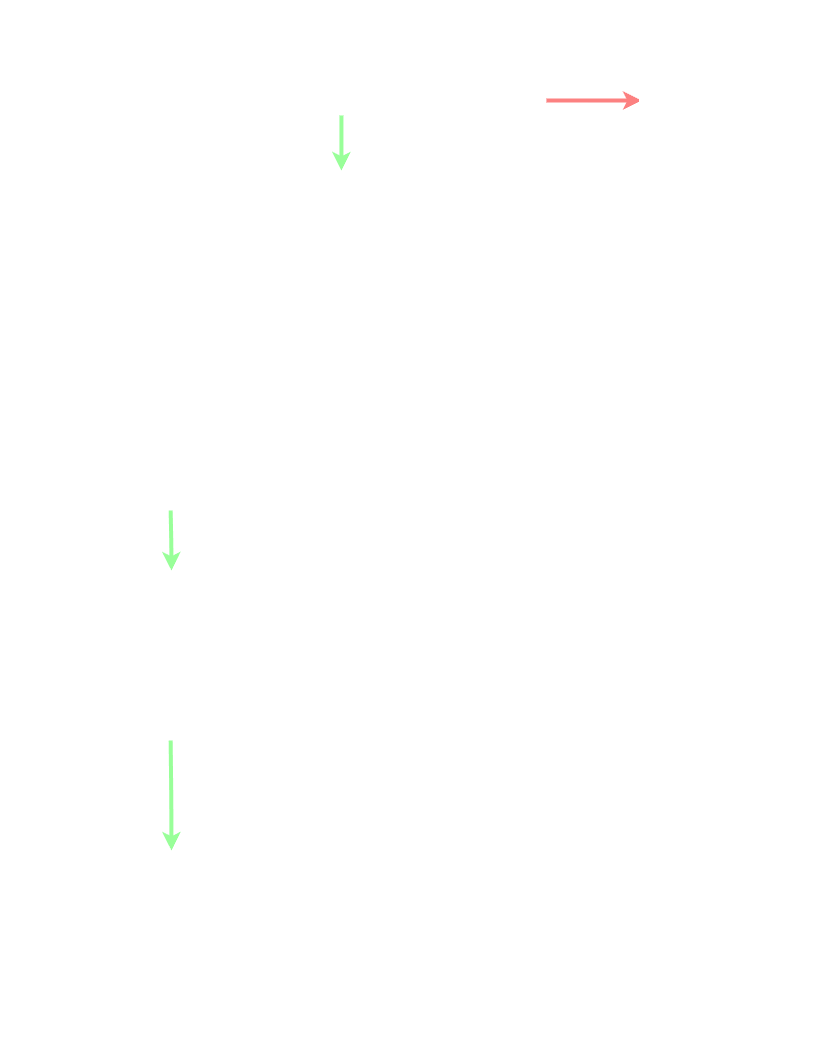

The diagram above was exported from draw.io. Its source (the exported page's mxGraphModel, read from the mxfile embedded in the PNG):
<mxGraphModel dx="2268" dy="1243" grid="1" gridSize="10" guides="1" tooltips="1" connect="1" arrows="1" fold="1" page="1" pageScale="1" pageWidth="850" pageHeight="1100" math="0" shadow="0">
  <root>
    <mxCell id="0" />
    <mxCell id="1" parent="0" />
    <mxCell id="oClZrMVyBuVQevJOamOb-84" value="" style="rounded=0;whiteSpace=wrap;html=1;fillColor=none;dashed=1;strokeWidth=4;" parent="1" vertex="1">
      <mxGeometry x="563" y="310" width="287" height="380" as="geometry" />
    </mxCell>
    <mxCell id="oClZrMVyBuVQevJOamOb-88" style="edgeStyle=orthogonalEdgeStyle;rounded=0;orthogonalLoop=1;jettySize=auto;html=1;exitX=1;exitY=0.5;exitDx=0;exitDy=0;strokeWidth=4;" parent="1" source="oClZrMVyBuVQevJOamOb-1" edge="1">
      <mxGeometry relative="1" as="geometry">
        <mxPoint x="563" y="490" as="targetPoint" />
        <Array as="points">
          <mxPoint x="370" y="415" />
          <mxPoint x="370" y="490" />
        </Array>
      </mxGeometry>
    </mxCell>
    <mxCell id="oClZrMVyBuVQevJOamOb-1" value="PRIVATE PILOT'S LICENSE (PPL)" style="rounded=0;whiteSpace=wrap;html=1;fillColor=none;strokeWidth=5;fontSize=20;fontFamily=Inter;fontSource=https%3A%2F%2Ffonts.googleapis.com%2Fcss%3Ffamily%3DInter;" parent="1" vertex="1">
      <mxGeometry x="90" y="360" width="240" height="110" as="geometry" />
    </mxCell>
    <mxCell id="oClZrMVyBuVQevJOamOb-3" value="PILOT LICENSE FLOW CHART&amp;nbsp;&lt;div&gt;&lt;font style=&quot;font-size: 14px;&quot;&gt;(HELICOPTER LICENSE FLOWCHART IS VERY SIMILAR)&lt;/font&gt;&lt;/div&gt;" style="text;html=1;align=center;verticalAlign=middle;whiteSpace=wrap;rounded=0;fontFamily=Inter;fontSource=https%3A%2F%2Ffonts.googleapis.com%2Fcss%3Ffamily%3DInter;fontSize=20;" parent="1" vertex="1">
      <mxGeometry x="154.95999999999998" y="30" width="449.93" height="30" as="geometry" />
    </mxCell>
    <mxCell id="oClZrMVyBuVQevJOamOb-44" style="edgeStyle=orthogonalEdgeStyle;rounded=0;orthogonalLoop=1;jettySize=auto;html=1;exitX=1;exitY=0.5;exitDx=0;exitDy=0;strokeWidth=4;strokeColor=light-dark(#000000,#FC8181);entryX=0;entryY=0.5;entryDx=0;entryDy=0;" parent="1" source="oClZrMVyBuVQevJOamOb-7" target="oClZrMVyBuVQevJOamOb-34" edge="1">
      <mxGeometry relative="1" as="geometry">
        <mxPoint x="620" y="160" as="targetPoint" />
        <Array as="points">
          <mxPoint x="585" y="120" />
        </Array>
      </mxGeometry>
    </mxCell>
    <mxCell id="oClZrMVyBuVQevJOamOb-45" style="edgeStyle=orthogonalEdgeStyle;rounded=0;orthogonalLoop=1;jettySize=auto;html=1;exitX=0.5;exitY=1;exitDx=0;exitDy=0;entryX=0.5;entryY=0;entryDx=0;entryDy=0;strokeColor=light-dark(#000000,#99FF99);strokeWidth=4;" parent="1" source="oClZrMVyBuVQevJOamOb-7" target="oClZrMVyBuVQevJOamOb-31" edge="1">
      <mxGeometry relative="1" as="geometry" />
    </mxCell>
    <mxCell id="oClZrMVyBuVQevJOamOb-7" value="CAN YOU OBTAIN AN AVIATION MEDICAL?" style="text;whiteSpace=wrap;fontSize=20;align=center;" parent="1" vertex="1">
      <mxGeometry x="174.93" y="105" width="410" height="30" as="geometry" />
    </mxCell>
    <mxCell id="oClZrMVyBuVQevJOamOb-76" style="edgeStyle=orthogonalEdgeStyle;rounded=0;orthogonalLoop=1;jettySize=auto;html=1;exitX=1;exitY=1;exitDx=0;exitDy=0;entryX=0;entryY=0.75;entryDx=0;entryDy=0;strokeWidth=4;" parent="1" source="oClZrMVyBuVQevJOamOb-10" target="oClZrMVyBuVQevJOamOb-60" edge="1">
      <mxGeometry relative="1" as="geometry" />
    </mxCell>
    <mxCell id="oClZrMVyBuVQevJOamOb-89" style="edgeStyle=orthogonalEdgeStyle;rounded=0;orthogonalLoop=1;jettySize=auto;html=1;exitX=1;exitY=0.5;exitDx=0;exitDy=0;strokeWidth=4;" parent="1" source="oClZrMVyBuVQevJOamOb-10" edge="1">
      <mxGeometry relative="1" as="geometry">
        <mxPoint x="563" y="490" as="targetPoint" />
        <Array as="points">
          <mxPoint x="330" y="590" />
          <mxPoint x="370" y="590" />
          <mxPoint x="370" y="490" />
        </Array>
      </mxGeometry>
    </mxCell>
    <mxCell id="oClZrMVyBuVQevJOamOb-10" value="COMMERCIAL PILOT'S LICENSE (CPL)" style="rounded=0;whiteSpace=wrap;html=1;fillColor=none;strokeWidth=5;fontSize=20;fontFamily=Inter;fontSource=https%3A%2F%2Ffonts.googleapis.com%2Fcss%3Ffamily%3DInter;" parent="1" vertex="1">
      <mxGeometry x="90" y="590" width="240" height="110" as="geometry" />
    </mxCell>
    <mxCell id="oClZrMVyBuVQevJOamOb-17" value="" style="edgeStyle=orthogonalEdgeStyle;rounded=0;orthogonalLoop=1;jettySize=auto;html=1;strokeColor=light-dark(#000000,#99FF99);strokeWidth=4;entryX=0.5;entryY=0;entryDx=0;entryDy=0;" parent="1" target="oClZrMVyBuVQevJOamOb-10" edge="1">
      <mxGeometry relative="1" as="geometry">
        <mxPoint x="209.17000000000002" y="530" as="sourcePoint" />
        <mxPoint x="209.17000000000002" y="600" as="targetPoint" />
      </mxGeometry>
    </mxCell>
    <mxCell id="oClZrMVyBuVQevJOamOb-18" value="DO YOU WANT TO BE A PROFESSIONAL PILOT?" style="text;whiteSpace=wrap;fontSize=20;align=center;" parent="1" vertex="1">
      <mxGeometry x="70" y="470" width="280" height="40" as="geometry" />
    </mxCell>
    <mxCell id="oClZrMVyBuVQevJOamOb-19" value="DO YOU WANT TO BE A FLIGHT INSTRUCTOR? " style="text;whiteSpace=wrap;fontSize=20;align=center;" parent="1" vertex="1">
      <mxGeometry x="70" y="700" width="280" height="40" as="geometry" />
    </mxCell>
    <mxCell id="oClZrMVyBuVQevJOamOb-75" style="edgeStyle=orthogonalEdgeStyle;rounded=0;orthogonalLoop=1;jettySize=auto;html=1;exitX=1;exitY=0;exitDx=0;exitDy=0;entryX=0;entryY=0.75;entryDx=0;entryDy=0;strokeWidth=4;" parent="1" source="oClZrMVyBuVQevJOamOb-21" target="oClZrMVyBuVQevJOamOb-60" edge="1">
      <mxGeometry relative="1" as="geometry" />
    </mxCell>
    <mxCell id="oClZrMVyBuVQevJOamOb-21" value="FLIGHT INSTRUCTOR'S RATING" style="rounded=0;whiteSpace=wrap;html=1;fillColor=none;strokeWidth=5;fontSize=20;fontFamily=Inter;fontSource=https%3A%2F%2Ffonts.googleapis.com%2Fcss%3Ffamily%3DInter;" parent="1" vertex="1">
      <mxGeometry x="90" y="870" width="240" height="110" as="geometry" />
    </mxCell>
    <mxCell id="oClZrMVyBuVQevJOamOb-22" value="" style="edgeStyle=orthogonalEdgeStyle;rounded=0;orthogonalLoop=1;jettySize=auto;html=1;strokeColor=light-dark(#000000,#99FF99);strokeWidth=4;entryX=0.5;entryY=0;entryDx=0;entryDy=0;" parent="1" target="oClZrMVyBuVQevJOamOb-21" edge="1">
      <mxGeometry relative="1" as="geometry">
        <mxPoint x="209.17000000000002" y="760" as="sourcePoint" />
        <mxPoint x="209.17000000000002" y="830" as="targetPoint" />
      </mxGeometry>
    </mxCell>
    <mxCell id="oClZrMVyBuVQevJOamOb-24" value="HIGHLY RECOMMENDED FOR ASPIRING AIRLINE PILOTS" style="text;whiteSpace=wrap;align=center;" parent="1" vertex="1">
      <mxGeometry x="40" y="790" width="150" height="40" as="geometry" />
    </mxCell>
    <mxCell id="oClZrMVyBuVQevJOamOb-41" style="edgeStyle=orthogonalEdgeStyle;rounded=0;orthogonalLoop=1;jettySize=auto;html=1;exitX=0.5;exitY=1;exitDx=0;exitDy=0;strokeWidth=4;entryX=0.5;entryY=0;entryDx=0;entryDy=0;" parent="1" source="oClZrMVyBuVQevJOamOb-31" target="oClZrMVyBuVQevJOamOb-1" edge="1">
      <mxGeometry relative="1" as="geometry">
        <mxPoint x="380" y="330" as="targetPoint" />
      </mxGeometry>
    </mxCell>
    <mxCell id="oClZrMVyBuVQevJOamOb-43" value="CIVIL" style="edgeLabel;html=1;align=left;verticalAlign=middle;resizable=0;points=[];labelBackgroundColor=none;fontSize=20;labelPosition=right;verticalLabelPosition=middle;" parent="oClZrMVyBuVQevJOamOb-41" vertex="1" connectable="0">
      <mxGeometry x="-0.4556" y="-5" relative="1" as="geometry">
        <mxPoint x="-82" y="-15" as="offset" />
      </mxGeometry>
    </mxCell>
    <mxCell id="oClZrMVyBuVQevJOamOb-46" style="edgeStyle=orthogonalEdgeStyle;rounded=0;orthogonalLoop=1;jettySize=auto;html=1;exitX=1;exitY=0.5;exitDx=0;exitDy=0;entryX=0;entryY=0.5;entryDx=0;entryDy=0;strokeWidth=4;" parent="1" source="oClZrMVyBuVQevJOamOb-31" target="oClZrMVyBuVQevJOamOb-32" edge="1">
      <mxGeometry relative="1" as="geometry" />
    </mxCell>
    <mxCell id="oClZrMVyBuVQevJOamOb-47" value="MILITARY" style="edgeLabel;html=1;align=center;verticalAlign=middle;resizable=0;points=[];labelBackgroundColor=none;fontSize=20;" parent="oClZrMVyBuVQevJOamOb-46" vertex="1" connectable="0">
      <mxGeometry x="-0.0182" y="-4" relative="1" as="geometry">
        <mxPoint x="2" y="-24" as="offset" />
      </mxGeometry>
    </mxCell>
    <mxCell id="oClZrMVyBuVQevJOamOb-31" value="DO YOU WANT TO BE A CIVIL OR MILITARY PILOT?" style="text;whiteSpace=wrap;fontSize=20;align=center;" parent="1" vertex="1">
      <mxGeometry x="219.85999999999999" y="190" width="320.15" height="60" as="geometry" />
    </mxCell>
    <mxCell id="oClZrMVyBuVQevJOamOb-32" value="JOIN THE RCAF" style="rounded=0;whiteSpace=wrap;html=1;fillColor=none;strokeWidth=5;fontSize=20;fontFamily=Inter;fontSource=https%3A%2F%2Ffonts.googleapis.com%2Fcss%3Ffamily%3DInter;" parent="1" vertex="1">
      <mxGeometry x="680" y="190" width="160" height="60" as="geometry" />
    </mxCell>
    <mxCell id="oClZrMVyBuVQevJOamOb-34" value="CONSULT A MEDICAL PROFESSIONAL" style="rounded=0;whiteSpace=wrap;html=1;fillColor=none;strokeWidth=5;fontSize=20;fontFamily=Inter;fontSource=https%3A%2F%2Ffonts.googleapis.com%2Fcss%3Ffamily%3DInter;" parent="1" vertex="1">
      <mxGeometry x="680" y="80" width="160" height="80" as="geometry" />
    </mxCell>
    <mxCell id="oClZrMVyBuVQevJOamOb-55" value="RATINGS" style="text;whiteSpace=wrap;fontSize=20;align=center;" parent="1" vertex="1">
      <mxGeometry x="591.5" y="310" width="230" height="40" as="geometry" />
    </mxCell>
    <mxCell id="oClZrMVyBuVQevJOamOb-69" style="edgeStyle=orthogonalEdgeStyle;rounded=0;orthogonalLoop=1;jettySize=auto;html=1;exitX=1;exitY=0.5;exitDx=0;exitDy=0;entryX=0.5;entryY=0;entryDx=0;entryDy=0;strokeWidth=4;" parent="1" source="oClZrMVyBuVQevJOamOb-56" target="oClZrMVyBuVQevJOamOb-60" edge="1">
      <mxGeometry relative="1" as="geometry">
        <mxPoint x="855" y="730" as="targetPoint" />
        <Array as="points">
          <mxPoint x="840" y="445" />
          <mxPoint x="840" y="710" />
          <mxPoint x="700" y="710" />
        </Array>
      </mxGeometry>
    </mxCell>
    <mxCell id="oClZrMVyBuVQevJOamOb-56" value="NIGHT RATING" style="rounded=0;whiteSpace=wrap;html=1;fillColor=none;strokeWidth=5;fontSize=20;fontFamily=Inter;fontSource=https%3A%2F%2Ffonts.googleapis.com%2Fcss%3Ffamily%3DInter;" parent="1" vertex="1">
      <mxGeometry x="580" y="420" width="240" height="50" as="geometry" />
    </mxCell>
    <mxCell id="oClZrMVyBuVQevJOamOb-57" value="MULTI-ENGINE RATING" style="rounded=0;whiteSpace=wrap;html=1;fillColor=none;strokeWidth=5;fontSize=20;fontFamily=Inter;fontSource=https%3A%2F%2Ffonts.googleapis.com%2Fcss%3Ffamily%3DInter;" parent="1" vertex="1">
      <mxGeometry x="580" y="490" width="240" height="50" as="geometry" />
    </mxCell>
    <mxCell id="oClZrMVyBuVQevJOamOb-70" style="edgeStyle=orthogonalEdgeStyle;rounded=0;orthogonalLoop=1;jettySize=auto;html=1;exitX=0.5;exitY=1;exitDx=0;exitDy=0;entryX=0.5;entryY=0;entryDx=0;entryDy=0;strokeWidth=4;" parent="1" source="oClZrMVyBuVQevJOamOb-58" target="oClZrMVyBuVQevJOamOb-60" edge="1">
      <mxGeometry relative="1" as="geometry" />
    </mxCell>
    <mxCell id="oClZrMVyBuVQevJOamOb-58" value="INSTRUMENT RATING (includes VFR OTT)" style="rounded=0;whiteSpace=wrap;html=1;fillColor=none;strokeWidth=5;fontSize=20;fontFamily=Inter;fontSource=https%3A%2F%2Ffonts.googleapis.com%2Fcss%3Ffamily%3DInter;" parent="1" vertex="1">
      <mxGeometry x="580" y="630" width="240" height="50" as="geometry" />
    </mxCell>
    <mxCell id="oClZrMVyBuVQevJOamOb-79" style="edgeStyle=orthogonalEdgeStyle;rounded=0;orthogonalLoop=1;jettySize=auto;html=1;exitX=0.5;exitY=1;exitDx=0;exitDy=0;strokeWidth=4;entryX=0.5;entryY=0;entryDx=0;entryDy=0;" parent="1" source="oClZrMVyBuVQevJOamOb-59" target="oClZrMVyBuVQevJOamOb-80" edge="1">
      <mxGeometry relative="1" as="geometry">
        <mxPoint x="700" y="1010" as="targetPoint" />
      </mxGeometry>
    </mxCell>
    <mxCell id="oClZrMVyBuVQevJOamOb-59" value="IATRA WRITTEN EXAM" style="rounded=0;whiteSpace=wrap;html=1;fillColor=none;strokeWidth=5;fontSize=20;fontFamily=Inter;fontSource=https%3A%2F%2Ffonts.googleapis.com%2Fcss%3Ffamily%3DInter;" parent="1" vertex="1">
      <mxGeometry x="580" y="870" width="240" height="50" as="geometry" />
    </mxCell>
    <mxCell id="oClZrMVyBuVQevJOamOb-77" style="edgeStyle=orthogonalEdgeStyle;rounded=0;orthogonalLoop=1;jettySize=auto;html=1;exitX=0.5;exitY=1;exitDx=0;exitDy=0;entryX=0.5;entryY=0;entryDx=0;entryDy=0;strokeWidth=4;" parent="1" source="oClZrMVyBuVQevJOamOb-60" target="oClZrMVyBuVQevJOamOb-59" edge="1">
      <mxGeometry relative="1" as="geometry" />
    </mxCell>
    <mxCell id="oClZrMVyBuVQevJOamOb-60" value="ARILINE TRANSPORT PILOT'S LICENSE" style="rounded=0;whiteSpace=wrap;html=1;fillColor=none;strokeWidth=5;fontSize=20;fontFamily=Inter;fontSource=https%3A%2F%2Ffonts.googleapis.com%2Fcss%3Ffamily%3DInter;" parent="1" vertex="1">
      <mxGeometry x="570" y="750" width="260" height="90" as="geometry" />
    </mxCell>
    <mxCell id="oClZrMVyBuVQevJOamOb-62" value="OVER-THE-TOP (VFR OTT) (above the clouds)" style="rounded=0;whiteSpace=wrap;html=1;fillColor=none;strokeWidth=5;fontSize=20;fontFamily=Inter;fontSource=https%3A%2F%2Ffonts.googleapis.com%2Fcss%3Ffamily%3DInter;" parent="1" vertex="1">
      <mxGeometry x="580" y="560" width="240" height="50" as="geometry" />
    </mxCell>
    <mxCell id="oClZrMVyBuVQevJOamOb-72" value="BOTH NIGHT AND INSTRUMENT RATINGS ARE REQUIRED FOR ATPL" style="text;whiteSpace=wrap;align=center;" parent="1" vertex="1">
      <mxGeometry x="489.93" y="690" width="170" height="40" as="geometry" />
    </mxCell>
    <mxCell id="oClZrMVyBuVQevJOamOb-73" value="DO YOU WANT TO BE AN AIRLINE PILOT?" style="text;whiteSpace=wrap;fontSize=20;align=center;" parent="1" vertex="1">
      <mxGeometry x="350" y="830" width="200" height="40" as="geometry" />
    </mxCell>
    <mxCell id="oClZrMVyBuVQevJOamOb-82" style="edgeStyle=orthogonalEdgeStyle;rounded=0;orthogonalLoop=1;jettySize=auto;html=1;exitX=0.5;exitY=1;exitDx=0;exitDy=0;entryX=0.5;entryY=0;entryDx=0;entryDy=0;fontSize=20;strokeWidth=4;" parent="1" source="oClZrMVyBuVQevJOamOb-80" target="oClZrMVyBuVQevJOamOb-81" edge="1">
      <mxGeometry relative="1" as="geometry" />
    </mxCell>
    <mxCell id="oClZrMVyBuVQevJOamOb-80" value="BECOME A FIRST-OFFICER (CO-PILOT)" style="rounded=0;whiteSpace=wrap;html=1;fillColor=none;strokeWidth=5;fontSize=20;fontFamily=Inter;fontSource=https%3A%2F%2Ffonts.googleapis.com%2Fcss%3Ffamily%3DInter;" parent="1" vertex="1">
      <mxGeometry x="580" y="950" width="240" height="50" as="geometry" />
    </mxCell>
    <mxCell id="oClZrMVyBuVQevJOamOb-81" value="BECOME A CAPTAIN" style="rounded=0;whiteSpace=wrap;html=1;fillColor=none;strokeWidth=5;fontSize=20;fontFamily=Inter;fontSource=https%3A%2F%2Ffonts.googleapis.com%2Fcss%3Ffamily%3DInter;" parent="1" vertex="1">
      <mxGeometry x="580" y="1030" width="240" height="50" as="geometry" />
    </mxCell>
    <mxCell id="oClZrMVyBuVQevJOamOb-83" value="DO YOU WANT OTHER RATINGS?" style="text;whiteSpace=wrap;fontSize=20;align=center;" parent="1" vertex="1">
      <mxGeometry x="373" y="420" width="190" height="40" as="geometry" />
    </mxCell>
    <mxCell id="oClZrMVyBuVQevJOamOb-93" value="TYPE/CLASS RATINGS" style="rounded=0;whiteSpace=wrap;html=1;fillColor=none;strokeWidth=5;fontSize=20;fontFamily=Inter;fontSource=https%3A%2F%2Ffonts.googleapis.com%2Fcss%3Ffamily%3DInter;" parent="1" vertex="1">
      <mxGeometry x="580" y="350" width="240" height="50" as="geometry" />
    </mxCell>
  </root>
</mxGraphModel>